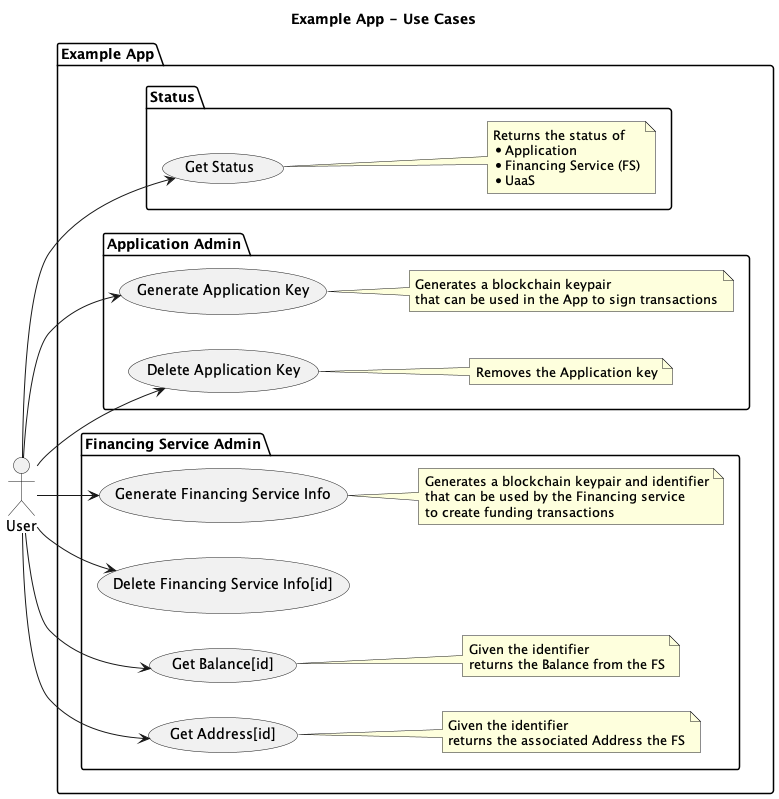

The diagram above was rendered by PlantUML. Its source (embedded in the PNG):
@startuml
title Example App - Use Cases
left to right direction

actor User

package "Example App" {
    package Status {
        User --> (Get Status)
        note right
        Returns the status of 
        * Application
        * Financing Service (FS)
        * UaaS 
        end note
    }
    package "Application Admin" {
        User --> (Generate Application Key)
        note right
        Generates a blockchain keypair 
        that can be used in the App to sign transactions
        end note

        User --> (Delete Application Key)
        note right
        Removes the Application key
        end note
    }

    package "Financing Service Admin" {

        User --> (Generate Financing Service Info)
        note right
        Generates a blockchain keypair and identifier
        that can be used by the Financing service 
        to create funding transactions
        end note

        User --> (Delete Financing Service Info[id])

        User --> (Get Balance[id])
        note right
        Given the identifier
        returns the Balance from the FS
        end note
        User --> (Get Address[id])
        note right
        Given the identifier
        returns the associated Address the FS
        end note

    }
}

@enduml